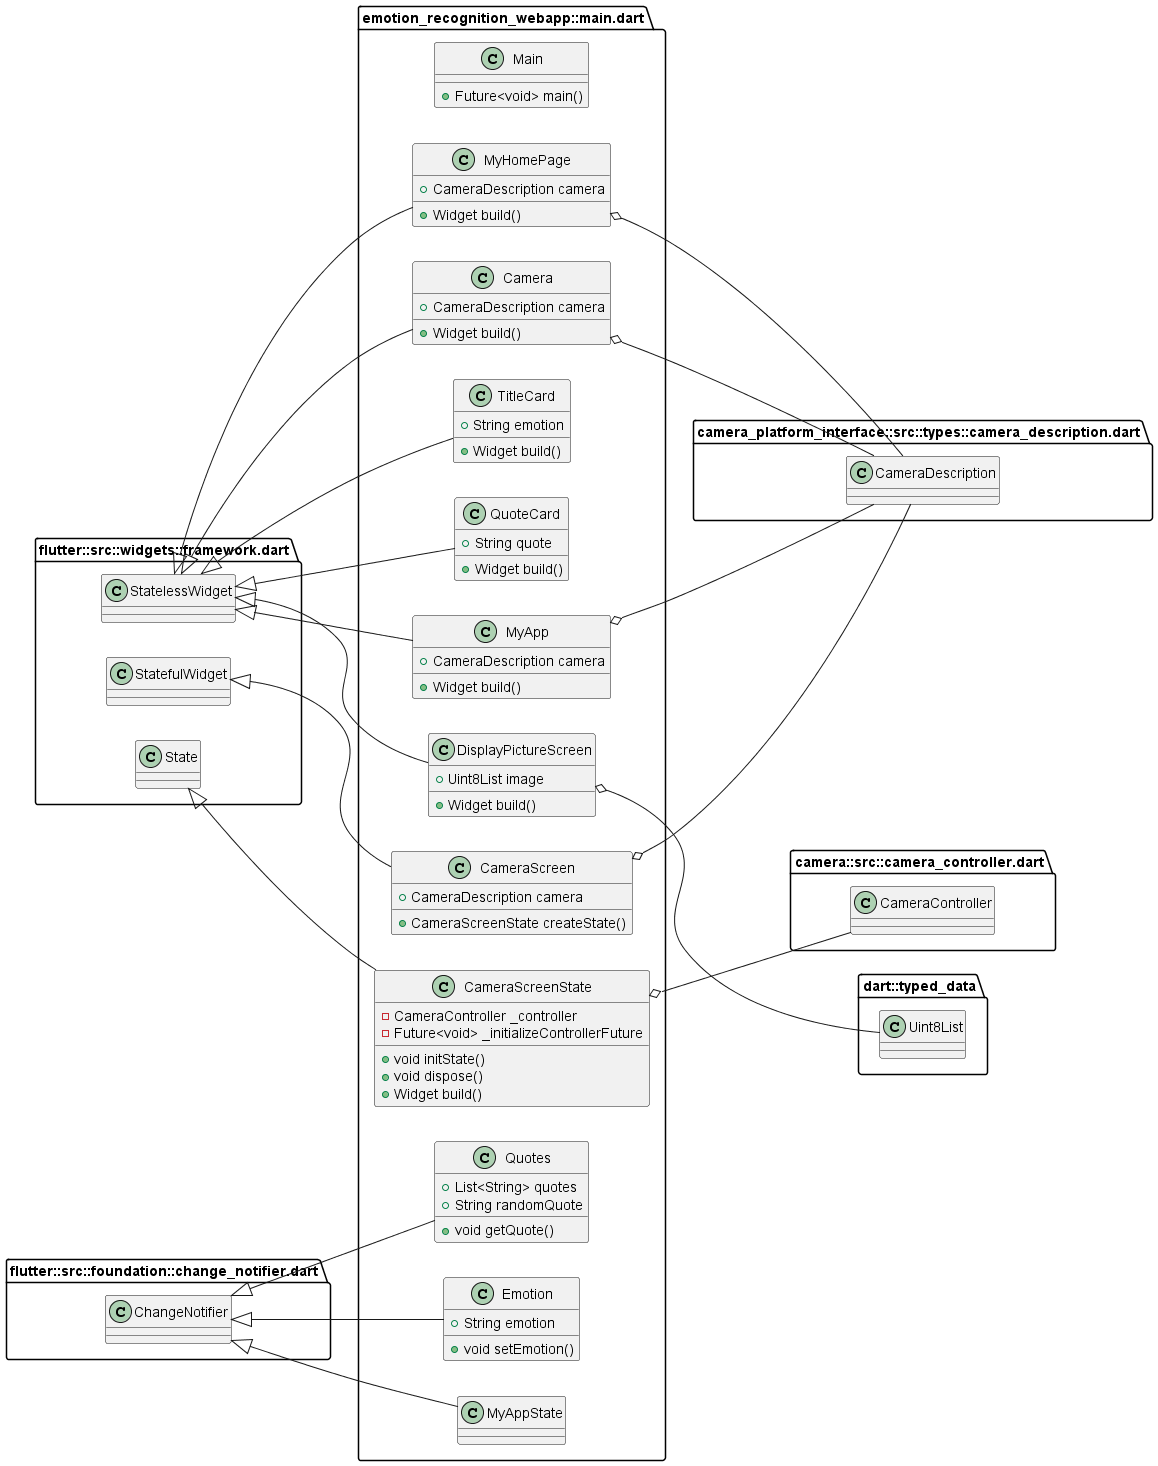

The diagram above was rendered by PlantUML. Its source (embedded in the PNG):
@startuml
set namespaceSeparator ::

left to right direction

class "emotion_recognition_webapp::main.dart::Main" {
  +Future<void> main()
}

class "emotion_recognition_webapp::main.dart::CameraScreen" {
  +CameraDescription camera
  +CameraScreenState createState()
}

"emotion_recognition_webapp::main.dart::CameraScreen" o-- "camera_platform_interface::src::types::camera_description.dart::CameraDescription"
"flutter::src::widgets::framework.dart::StatefulWidget" <|-- "emotion_recognition_webapp::main.dart::CameraScreen"

class "emotion_recognition_webapp::main.dart::CameraScreenState" {
  -CameraController _controller
  -Future<void> _initializeControllerFuture
  +void initState()
  +void dispose()
  +Widget build()
}

"emotion_recognition_webapp::main.dart::CameraScreenState" o-- "camera::src::camera_controller.dart::CameraController"
"flutter::src::widgets::framework.dart::State" <|-- "emotion_recognition_webapp::main.dart::CameraScreenState"

class "emotion_recognition_webapp::main.dart::DisplayPictureScreen" {
  +Uint8List image
  +Widget build()
}

"emotion_recognition_webapp::main.dart::DisplayPictureScreen" o-- "dart::typed_data::Uint8List"
"flutter::src::widgets::framework.dart::StatelessWidget" <|-- "emotion_recognition_webapp::main.dart::DisplayPictureScreen"

class "emotion_recognition_webapp::main.dart::MyApp" {
  +CameraDescription camera
  +Widget build()
}

"emotion_recognition_webapp::main.dart::MyApp" o-- "camera_platform_interface::src::types::camera_description.dart::CameraDescription"
"flutter::src::widgets::framework.dart::StatelessWidget" <|-- "emotion_recognition_webapp::main.dart::MyApp"

class "emotion_recognition_webapp::main.dart::MyAppState" {
}

"flutter::src::foundation::change_notifier.dart::ChangeNotifier" <|-- "emotion_recognition_webapp::main.dart::MyAppState"

class "emotion_recognition_webapp::main.dart::Quotes" {
  +List<String> quotes
  +String randomQuote
  +void getQuote()
}

"flutter::src::foundation::change_notifier.dart::ChangeNotifier" <|-- "emotion_recognition_webapp::main.dart::Quotes"

class "emotion_recognition_webapp::main.dart::Emotion" {
  +String emotion
  +void setEmotion()
}

"flutter::src::foundation::change_notifier.dart::ChangeNotifier" <|-- "emotion_recognition_webapp::main.dart::Emotion"

class "emotion_recognition_webapp::main.dart::MyHomePage" {
  +CameraDescription camera
  +Widget build()
}

"emotion_recognition_webapp::main.dart::MyHomePage" o-- "camera_platform_interface::src::types::camera_description.dart::CameraDescription"
"flutter::src::widgets::framework.dart::StatelessWidget" <|-- "emotion_recognition_webapp::main.dart::MyHomePage"

class "emotion_recognition_webapp::main.dart::Camera" {
  +CameraDescription camera
  +Widget build()
}

"emotion_recognition_webapp::main.dart::Camera" o-- "camera_platform_interface::src::types::camera_description.dart::CameraDescription"
"flutter::src::widgets::framework.dart::StatelessWidget" <|-- "emotion_recognition_webapp::main.dart::Camera"

class "emotion_recognition_webapp::main.dart::TitleCard" {
  +String emotion
  +Widget build()
}

"flutter::src::widgets::framework.dart::StatelessWidget" <|-- "emotion_recognition_webapp::main.dart::TitleCard"

class "emotion_recognition_webapp::main.dart::QuoteCard" {
  +String quote
  +Widget build()
}

"flutter::src::widgets::framework.dart::StatelessWidget" <|-- "emotion_recognition_webapp::main.dart::QuoteCard"


@enduml